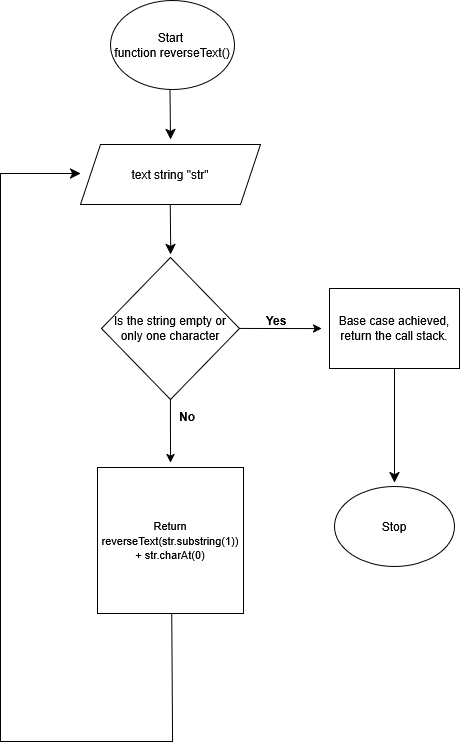

The diagram above was exported from draw.io. Its source (the exported page's mxGraphModel, read from the mxfile embedded in the PNG):
<mxGraphModel dx="1240" dy="1140" grid="0" gridSize="10" guides="1" tooltips="1" connect="1" arrows="1" fold="1" page="0" pageScale="1" pageWidth="850" pageHeight="1100" math="0" shadow="0">
  <root>
    <mxCell id="0" />
    <mxCell id="1" parent="0" />
    <mxCell id="kUEU6PI54MG6ane1dmId-1" parent="1" style="ellipse;whiteSpace=wrap;html=1;" value="&lt;div&gt;Start&amp;nbsp;&lt;/div&gt;function reverseText()" vertex="1">
      <mxGeometry height="89" width="124" x="194" y="-127" as="geometry" />
    </mxCell>
    <mxCell id="kUEU6PI54MG6ane1dmId-2" edge="1" parent="1" style="endArrow=classic;html=1;rounded=0;fontSize=12;startSize=8;endSize=8;curved=1;" value="">
      <mxGeometry height="50" relative="1" width="50" as="geometry">
        <mxPoint x="253.5" y="-38" as="sourcePoint" />
        <mxPoint x="254" y="12" as="targetPoint" />
      </mxGeometry>
    </mxCell>
    <mxCell id="kUEU6PI54MG6ane1dmId-3" parent="1" style="shape=parallelogram;perimeter=parallelogramPerimeter;whiteSpace=wrap;html=1;fixedSize=1;" value="text string &quot;str&quot;" vertex="1">
      <mxGeometry height="60" width="180" x="164" y="17" as="geometry" />
    </mxCell>
    <mxCell id="kUEU6PI54MG6ane1dmId-4" parent="1" style="rhombus;whiteSpace=wrap;html=1;align=center;" value="&lt;font&gt;Is the string empty or only one character&lt;/font&gt;" vertex="1">
      <mxGeometry height="142" width="138" x="185" y="130" as="geometry" />
    </mxCell>
    <mxCell id="kUEU6PI54MG6ane1dmId-27" edge="1" parent="1" style="edgeStyle=none;curved=1;rounded=0;orthogonalLoop=1;jettySize=auto;html=1;fontSize=12;startSize=8;endSize=8;" value="">
      <mxGeometry relative="1" as="geometry">
        <mxPoint x="478" y="237" as="sourcePoint" />
        <mxPoint x="478" y="355" as="targetPoint" />
      </mxGeometry>
    </mxCell>
    <mxCell id="kUEU6PI54MG6ane1dmId-5" parent="1" style="rounded=0;whiteSpace=wrap;html=1;" value="Base case achieved, return the call stack." vertex="1">
      <mxGeometry height="80" width="130" x="413" y="161" as="geometry" />
    </mxCell>
    <mxCell id="kUEU6PI54MG6ane1dmId-6" edge="1" parent="1" style="endArrow=classic;html=1;rounded=0;" value="">
      <mxGeometry height="50" relative="1" width="50" as="geometry">
        <mxPoint x="253.92000000000002" y="272" as="sourcePoint" />
        <mxPoint x="254" y="335" as="targetPoint" />
      </mxGeometry>
    </mxCell>
    <mxCell id="kUEU6PI54MG6ane1dmId-7" parent="1" style="whiteSpace=wrap;html=1;aspect=fixed;" value="&lt;font style=&quot;font-size: 11px;&quot;&gt;Return reverseText(str.substring(1)) + str.charAt(0)&lt;/font&gt;" vertex="1">
      <mxGeometry height="146" width="146" x="181" y="340" as="geometry" />
    </mxCell>
    <mxCell id="kUEU6PI54MG6ane1dmId-11" edge="1" parent="1" style="endArrow=classic;html=1;rounded=0;" value="">
      <mxGeometry height="50" relative="1" width="50" as="geometry">
        <mxPoint x="323" y="200.92999999999998" as="sourcePoint" />
        <mxPoint x="405" y="201.08" as="targetPoint" />
      </mxGeometry>
    </mxCell>
    <mxCell id="kUEU6PI54MG6ane1dmId-12" parent="1" style="text;whiteSpace=wrap;align=center;fontStyle=1" value="Yes" vertex="1">
      <mxGeometry height="10" width="20" x="350" y="180" as="geometry" />
    </mxCell>
    <mxCell id="kUEU6PI54MG6ane1dmId-13" parent="1" style="text;whiteSpace=wrap;align=center;fontStyle=1" value="No" vertex="1">
      <mxGeometry height="20" width="30" x="256" y="276" as="geometry" />
    </mxCell>
    <mxCell id="kUEU6PI54MG6ane1dmId-14" edge="1" parent="1" style="endArrow=classic;html=1;rounded=0;fontSize=12;startSize=8;endSize=8;curved=1;" value="">
      <mxGeometry height="50" relative="1" width="50" as="geometry">
        <mxPoint x="253.66" y="77" as="sourcePoint" />
        <mxPoint x="254.16" y="127" as="targetPoint" />
      </mxGeometry>
    </mxCell>
    <mxCell id="kUEU6PI54MG6ane1dmId-17" edge="1" parent="1" style="endArrow=none;html=1;rounded=0;fontSize=12;startSize=8;endSize=8;curved=1;entryX=0.508;entryY=1.002;entryDx=0;entryDy=0;entryPerimeter=0;" target="kUEU6PI54MG6ane1dmId-7" value="">
      <mxGeometry height="50" relative="1" width="50" as="geometry">
        <mxPoint x="256" y="614" as="sourcePoint" />
        <mxPoint x="256" y="491" as="targetPoint" />
      </mxGeometry>
    </mxCell>
    <mxCell id="kUEU6PI54MG6ane1dmId-20" edge="1" parent="1" style="endArrow=none;html=1;rounded=0;fontSize=12;startSize=8;endSize=8;curved=1;" value="">
      <mxGeometry height="50" relative="1" width="50" as="geometry">
        <mxPoint x="84" y="614" as="sourcePoint" />
        <mxPoint x="256" y="614" as="targetPoint" />
      </mxGeometry>
    </mxCell>
    <mxCell id="kUEU6PI54MG6ane1dmId-21" edge="1" parent="1" style="endArrow=none;html=1;rounded=0;fontSize=12;startSize=8;endSize=8;curved=1;" value="">
      <mxGeometry height="50" relative="1" width="50" as="geometry">
        <mxPoint x="84" y="614" as="sourcePoint" />
        <mxPoint x="84" y="46" as="targetPoint" />
      </mxGeometry>
    </mxCell>
    <mxCell id="kUEU6PI54MG6ane1dmId-23" edge="1" parent="1" style="endArrow=classic;html=1;rounded=0;fontSize=12;startSize=8;endSize=8;curved=1;" value="">
      <mxGeometry height="50" relative="1" width="50" as="geometry">
        <mxPoint x="84" y="46" as="sourcePoint" />
        <mxPoint x="164" y="46" as="targetPoint" />
      </mxGeometry>
    </mxCell>
    <mxCell id="kUEU6PI54MG6ane1dmId-24" parent="1" style="ellipse;whiteSpace=wrap;html=1;" value="Stop" vertex="1">
      <mxGeometry height="80" width="120" x="418" y="359" as="geometry" />
    </mxCell>
  </root>
</mxGraphModel>